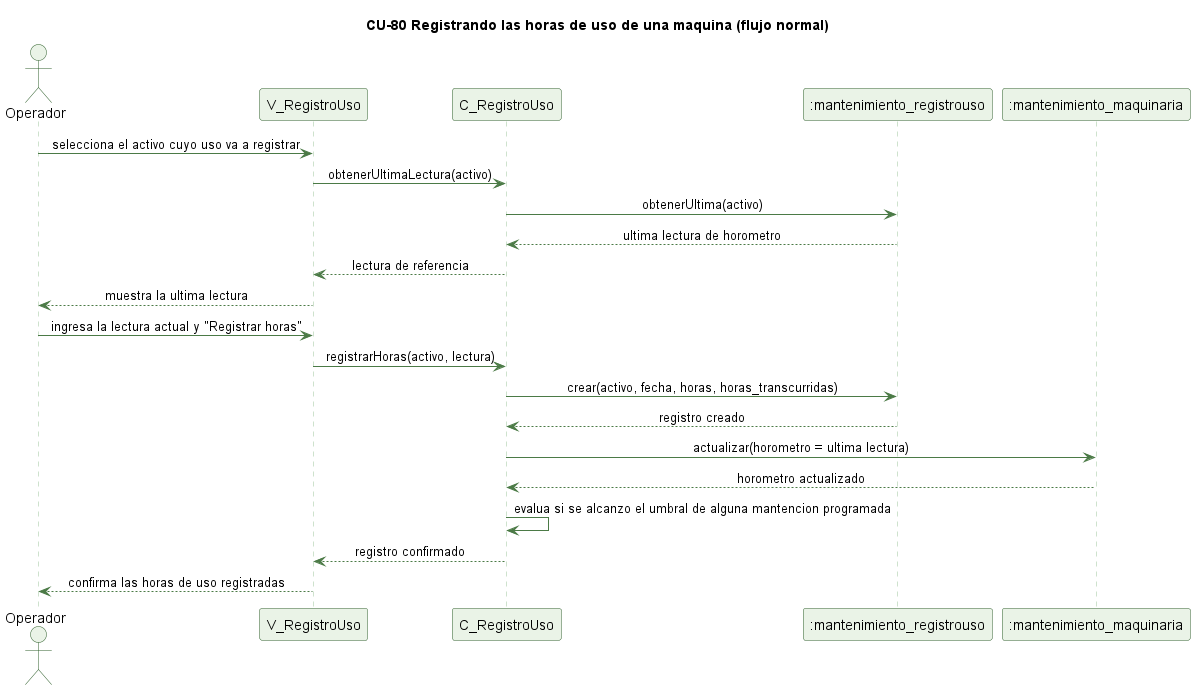

The diagram above was rendered by PlantUML. Its source (embedded in the PNG):
@startuml cu80-registrar-horas-normal
' CU-80 Registrando las horas de uso de una maquina - flujo normal
skinparam backgroundColor #FFFFFF
skinparam shadowing false
skinparam defaultFontName Helvetica
skinparam sequenceMessageAlign center
skinparam ParticipantBackgroundColor #EAF3E7
skinparam ParticipantBorderColor #2E5E2A
skinparam ActorBackgroundColor #EAF3E7
skinparam ActorBorderColor #2E5E2A
skinparam sequenceLifeLineBorderColor #9CC49A
skinparam ArrowColor #4B7A46

title CU-80 Registrando las horas de uso de una maquina (flujo normal)

actor Operador
participant "V_RegistroUso" as V
participant "C_RegistroUso" as C
participant ":mantenimiento_registrouso" as RU
participant ":mantenimiento_maquinaria" as MQ

Operador -> V : selecciona el activo cuyo uso va a registrar
V -> C : obtenerUltimaLectura(activo)
C -> RU : obtenerUltima(activo)
RU --> C : ultima lectura de horometro
C --> V : lectura de referencia
V --> Operador : muestra la ultima lectura
Operador -> V : ingresa la lectura actual y "Registrar horas"
V -> C : registrarHoras(activo, lectura)
C -> RU : crear(activo, fecha, horas, horas_transcurridas)
RU --> C : registro creado
C -> MQ : actualizar(horometro = ultima lectura)
MQ --> C : horometro actualizado
C -> C : evalua si se alcanzo el umbral de alguna mantencion programada
C --> V : registro confirmado
V --> Operador : confirma las horas de uso registradas

@enduml